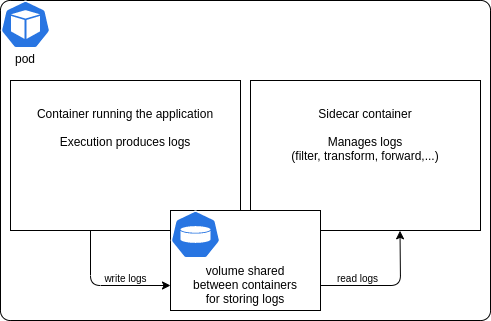

The diagram above was exported from draw.io. Its source (the exported page's mxGraphModel, read from the mxfile embedded in the PNG):
<mxGraphModel dx="868" dy="518" grid="1" gridSize="10" guides="1" tooltips="1" connect="1" arrows="1" fold="1" page="1" pageScale="1" pageWidth="1169" pageHeight="827" math="0" shadow="0">
  <root>
    <mxCell id="0" />
    <mxCell id="1" parent="0" />
    <mxCell id="peMXwz39QFDTcGRBVAPq-5" value="" style="rounded=1;whiteSpace=wrap;html=1;arcSize=3;" parent="1" vertex="1">
      <mxGeometry x="280" y="120" width="490" height="320" as="geometry" />
    </mxCell>
    <mxCell id="peMXwz39QFDTcGRBVAPq-1" value="" style="html=1;dashed=0;whitespace=wrap;fillColor=#2875E2;strokeColor=#ffffff;points=[[0.005,0.63,0],[0.1,0.2,0],[0.9,0.2,0],[0.5,0,0],[0.995,0.63,0],[0.72,0.99,0],[0.5,1,0],[0.28,0.99,0]];shape=mxgraph.kubernetes.icon;prIcon=pod" parent="1" vertex="1">
      <mxGeometry x="280" y="120" width="50" height="48" as="geometry" />
    </mxCell>
    <mxCell id="peMXwz39QFDTcGRBVAPq-6" value="pod" style="text;html=1;strokeColor=none;fillColor=none;align=center;verticalAlign=middle;whiteSpace=wrap;rounded=0;" parent="1" vertex="1">
      <mxGeometry x="285" y="168" width="40" height="20" as="geometry" />
    </mxCell>
    <mxCell id="peMXwz39QFDTcGRBVAPq-7" value="" style="rounded=0;whiteSpace=wrap;html=1;" parent="1" vertex="1">
      <mxGeometry x="290" y="200" width="230" height="150" as="geometry" />
    </mxCell>
    <mxCell id="peMXwz39QFDTcGRBVAPq-8" value="" style="rounded=0;whiteSpace=wrap;html=1;" parent="1" vertex="1">
      <mxGeometry x="530" y="200" width="230" height="150" as="geometry" />
    </mxCell>
    <mxCell id="peMXwz39QFDTcGRBVAPq-9" value="" style="rounded=0;whiteSpace=wrap;html=1;" parent="1" vertex="1">
      <mxGeometry x="450" y="330" width="150" height="100" as="geometry" />
    </mxCell>
    <mxCell id="peMXwz39QFDTcGRBVAPq-4" value="" style="html=1;dashed=0;whitespace=wrap;fillColor=#2875E2;strokeColor=#ffffff;points=[[0.005,0.63,0],[0.1,0.2,0],[0.9,0.2,0],[0.5,0,0],[0.995,0.63,0],[0.72,0.99,0],[0.5,1,0],[0.28,0.99,0]];shape=mxgraph.kubernetes.icon;prIcon=vol" parent="1" vertex="1">
      <mxGeometry x="450" y="330" width="50" height="48" as="geometry" />
    </mxCell>
    <mxCell id="peMXwz39QFDTcGRBVAPq-13" value="" style="endArrow=classic;html=1;entryX=0;entryY=0.75;entryDx=0;entryDy=0;" parent="1" target="peMXwz39QFDTcGRBVAPq-9" edge="1">
      <mxGeometry width="50" height="50" relative="1" as="geometry">
        <mxPoint x="370" y="350" as="sourcePoint" />
        <mxPoint x="420" y="300" as="targetPoint" />
        <Array as="points">
          <mxPoint x="370" y="405" />
        </Array>
      </mxGeometry>
    </mxCell>
    <mxCell id="peMXwz39QFDTcGRBVAPq-14" value="volume shared between containers&lt;br&gt;for storing logs" style="text;html=1;strokeColor=none;fillColor=none;align=center;verticalAlign=middle;whiteSpace=wrap;rounded=0;" parent="1" vertex="1">
      <mxGeometry x="470" y="394" width="110" height="20" as="geometry" />
    </mxCell>
    <mxCell id="peMXwz39QFDTcGRBVAPq-15" value="Container running the application&lt;br&gt;&lt;br&gt;Execution produces logs" style="text;html=1;strokeColor=none;fillColor=none;align=center;verticalAlign=top;whiteSpace=wrap;rounded=0;" parent="1" vertex="1">
      <mxGeometry x="305" y="220" width="200" height="20" as="geometry" />
    </mxCell>
    <mxCell id="peMXwz39QFDTcGRBVAPq-16" value="Sidecar container&lt;br&gt;&lt;br&gt;Manages logs&lt;br&gt;(filter, transform, forward,...)" style="text;html=1;strokeColor=none;fillColor=none;align=center;verticalAlign=top;whiteSpace=wrap;rounded=0;" parent="1" vertex="1">
      <mxGeometry x="545" y="220" width="200" height="20" as="geometry" />
    </mxCell>
    <mxCell id="peMXwz39QFDTcGRBVAPq-17" value="" style="endArrow=classic;html=1;entryX=0.65;entryY=1.002;entryDx=0;entryDy=0;exitX=1;exitY=0.75;exitDx=0;exitDy=0;entryPerimeter=0;" parent="1" source="peMXwz39QFDTcGRBVAPq-9" target="peMXwz39QFDTcGRBVAPq-8" edge="1">
      <mxGeometry width="50" height="50" relative="1" as="geometry">
        <mxPoint x="660" y="350" as="sourcePoint" />
        <mxPoint x="740" y="405" as="targetPoint" />
        <Array as="points">
          <mxPoint x="680" y="405" />
        </Array>
      </mxGeometry>
    </mxCell>
    <mxCell id="peMXwz39QFDTcGRBVAPq-18" value="&lt;font style=&quot;font-size: 10px&quot;&gt;write logs&lt;/font&gt;" style="text;html=1;strokeColor=none;fillColor=none;align=center;verticalAlign=middle;whiteSpace=wrap;rounded=0;" parent="1" vertex="1">
      <mxGeometry x="377.5" y="387" width="55" height="20" as="geometry" />
    </mxCell>
    <mxCell id="peMXwz39QFDTcGRBVAPq-19" value="&lt;font style=&quot;font-size: 10px&quot;&gt;read logs&lt;/font&gt;" style="text;html=1;strokeColor=none;fillColor=none;align=center;verticalAlign=middle;whiteSpace=wrap;rounded=0;" parent="1" vertex="1">
      <mxGeometry x="610" y="387" width="55" height="20" as="geometry" />
    </mxCell>
  </root>
</mxGraphModel>